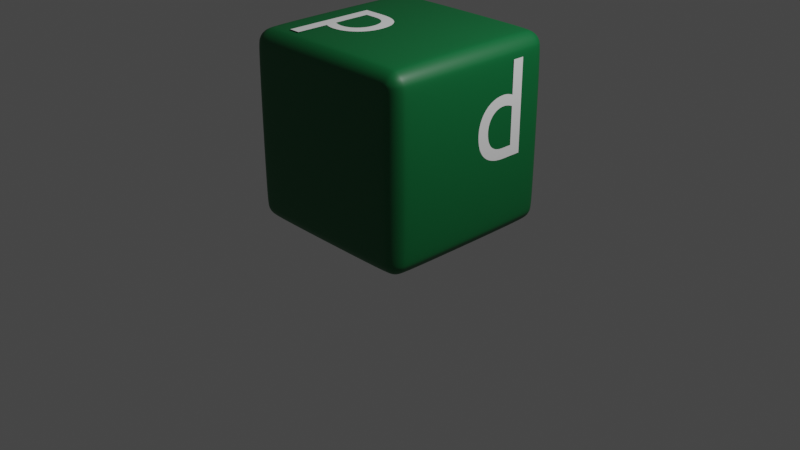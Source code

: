 # Source: PoisonDice.blend  (saved by Blender 3.6.11; exported with 4.5.12 LTS)
import bpy
from mathutils import Matrix  # noqa: F401  (used for matrix-valued properties, if any)

bpy.ops.wm.read_factory_settings(use_empty=True)
scene = bpy.context.scene
scene.name = 'Scene'

# ---- collections
col_collection = bpy.data.collections.new('Collection'); scene.collection.children.link(col_collection)

# ---- materials (node trees are filled in below, after node groups)
mat_material = bpy.data.materials.new('Material')
mat_material.alpha_threshold = 0.0
mat_material.use_transparent_shadow = False
mat_material.roughness = 0.5
mat_material.line_color = (0.0, 0.0, 0.0, 1.0)

# ---- material node trees
mat_material.use_nodes = True; mat_material.node_tree.nodes.clear()
_N = mat_material.node_tree.nodes; _L = mat_material.node_tree.links
n0 = _N.new('ShaderNodeOutputMaterial'); n0.name = 'Material Output'; n0.location = (300, 300)
n1 = _N.new('ShaderNodeBsdfPrincipled'); n1.name = 'Principled BSDF'; n1.location = (10, 300)
n1.distribution = 'GGX'
n1.subsurface_method = 'RANDOM_WALK_SKIN'
n1.inputs[0].default_value = (0.0, 0.1221, 0.0319, 1.0)
n1.inputs[3].default_value = 1.45
n1.inputs[27].default_value = (0.0, 0.0, 0.0, 1.0)
n1.inputs[28].default_value = 1.0
_L.new(n1.outputs[0], n0.inputs[0])
n0.is_active_output = True

# ---- world
world_world = bpy.data.worlds.new('World'); scene.world = world_world
world_world.use_nodes = True; world_world.node_tree.nodes.clear()
_N = world_world.node_tree.nodes; _L = world_world.node_tree.links
n0 = _N.new('ShaderNodeOutputWorld'); n0.name = 'World Output'; n0.location = (300, 300)
n1 = _N.new('ShaderNodeBackground'); n1.name = 'Background'; n1.location = (10, 300)
n1.inputs[0].default_value = (0.05088, 0.05088, 0.05088, 1.0)
_L.new(n1.outputs[0], n0.inputs[0])
n0.is_active_output = True
world_world.color = (0.05088, 0.05088, 0.05088)
world_world.use_sun_shadow = False
world_world.sun_shadow_jitter_overblur = 0.0

# ---- cameras
cam_camera = bpy.data.cameras.new('Camera')
cam_camera.clip_end = 100.0
cam_camera.ortho_scale = 7.314

# ---- lights
light_light = bpy.data.lights.new('Light', 'POINT')
light_light.transmission_factor = 0.0
light_light.energy = 1000.0
light_light.shadow_soft_size = 0.1
light_light.shadow_maximum_resolution = 0.006
light_light.use_absolute_resolution = True

# ---- meshes
me_cube = bpy.data.meshes.new('Cube')
me_cube.from_pydata([(0.8, 1.0, 0.8), (0.8, 0.8, 1.0), (1.0, 0.8, 0.8), (0.8, 0.9848, 0.8765), (0.8, 0.9414, 0.9414), (0.8765, 0.9848, 0.8), (0.8785, 0.9664, 0.8785), (0.8745, 0.9313, 0.9313), (0.9155, 0.9155, 0.9155), (0.8765, 0.8, 0.9848), (0.9414, 0.8, 0.9414), (0.8, 0.8765, 0.9848), (0.8785, 0.8785, 0.9664), (0.9313, 0.8745, 0.9313), (0.9848, 0.8765, 0.8), (0.9414, 0.9414, 0.8), (0.9848, 0.8, 0.8765), (0.9664, 0.8785, 0.8785), (0.9313, 0.9313, 0.8745), (0.8, 0.8, -1.0), (0.8, 1.0, -0.8), (1.0, 0.8, -0.8), (0.8, 0.8765, -0.9848), (0.8, 0.9414, -0.9414), (0.8765, 0.8, -0.9848), (0.8785, 0.8785, -0.9664), (0.8745, 0.9313, -0.9313), (0.9155, 0.9155, -0.9155), (0.8765, 0.9848, -0.8), (0.9414, 0.9414, -0.8), (0.8, 0.9848, -0.8765), (0.8785, 0.9664, -0.8785), (0.9313, 0.9313, -0.8745), (0.9848, 0.8, -0.8765), (0.9414, 0.8, -0.9414), (0.9848, 0.8765, -0.8), (0.9664, 0.8785, -0.8785), (0.9313, 0.8745, -0.9313), (1.0, -0.8, 0.8), (0.8, -0.8, 1.0), (0.8, -1.0, 0.8), (0.9848, -0.8, 0.8765), (0.9414, -0.8, 0.9414), (0.9848, -0.8765, 0.8), (0.9664, -0.8785, 0.8785), (0.9313, -0.8745, 0.9313), (0.9155, -0.9155, 0.9155), (0.8, -0.8765, 0.9848), (0.8, -0.9414, 0.9414), (0.8765, -0.8, 0.9848), (0.8785, -0.8785, 0.9664), (0.8745, -0.9313, 0.9313), (0.8765, -0.9848, 0.8), (0.9414, -0.9414, 0.8), (0.8, -0.9848, 0.8765), (0.8785, -0.9664, 0.8785), (0.9313, -0.9313, 0.8745), (1.0, -0.8, -0.8), (0.8, -1.0, -0.8), (0.8, -0.8, -1.0), (0.9848, -0.8765, -0.8), (0.9414, -0.9414, -0.8), (0.9848, -0.8, -0.8765), (0.9664, -0.8785, -0.8785), (0.9313, -0.9313, -0.8745), (0.9155, -0.9155, -0.9155), (0.8, -0.9848, -0.8765), (0.8, -0.9414, -0.9414), (0.8765, -0.9848, -0.8), (0.8785, -0.9664, -0.8785), (0.8745, -0.9313, -0.9313), (0.8765, -0.8, -0.9848), (0.9414, -0.8, -0.9414), (0.8, -0.8765, -0.9848), (0.8785, -0.8785, -0.9664), (0.9313, -0.8745, -0.9313), (-0.8, 1.0, 0.8), (-1.0, 0.8, 0.8), (-0.8, 0.8, 1.0), (-0.8765, 0.9848, 0.8), (-0.9414, 0.9414, 0.8), (-0.8, 0.9848, 0.8765), (-0.8785, 0.9664, 0.8785), (-0.9313, 0.9313, 0.8745), (-0.9155, 0.9155, 0.9155), (-0.9848, 0.8, 0.8765), (-0.9414, 0.8, 0.9414), (-0.9848, 0.8765, 0.8), (-0.9664, 0.8785, 0.8785), (-0.9313, 0.8745, 0.9313), (-0.8, 0.8765, 0.9848), (-0.8, 0.9414, 0.9414), (-0.8765, 0.8, 0.9848), (-0.8785, 0.8785, 0.9664), (-0.8745, 0.9313, 0.9313), (-1.0, 0.8, -0.8), (-0.8, 1.0, -0.8), (-0.8, 0.8, -1.0), (-0.9848, 0.8765, -0.8), (-0.9414, 0.9414, -0.8), (-0.9848, 0.8, -0.8765), (-0.9664, 0.8785, -0.8785), (-0.9313, 0.9313, -0.8745), (-0.9155, 0.9155, -0.9155), (-0.8, 0.9848, -0.8765), (-0.8, 0.9414, -0.9414), (-0.8765, 0.9848, -0.8), (-0.8785, 0.9664, -0.8785), (-0.8745, 0.9313, -0.9313), (-0.8765, 0.8, -0.9848), (-0.9414, 0.8, -0.9414), (-0.8, 0.8765, -0.9848), (-0.8785, 0.8785, -0.9664), (-0.9313, 0.8745, -0.9313), (-1.0, -0.8, 0.8), (-0.8, -1.0, 0.8), (-0.8, -0.8, 1.0), (-0.9848, -0.8765, 0.8), (-0.9414, -0.9414, 0.8), (-0.9848, -0.8, 0.8765), (-0.9664, -0.8785, 0.8785), (-0.9313, -0.9313, 0.8745), (-0.9155, -0.9155, 0.9155), (-0.8, -0.9848, 0.8765), (-0.8, -0.9414, 0.9414), (-0.8765, -0.9848, 0.8), (-0.8785, -0.9664, 0.8785), (-0.8745, -0.9313, 0.9313), (-0.8765, -0.8, 0.9848), (-0.9414, -0.8, 0.9414), (-0.8, -0.8765, 0.9848), (-0.8785, -0.8785, 0.9664), (-0.9313, -0.8745, 0.9313), (-0.8, -0.8, -1.0), (-0.8, -1.0, -0.8), (-1.0, -0.8, -0.8), (-0.8, -0.8765, -0.9848), (-0.8, -0.9414, -0.9414), (-0.8765, -0.8, -0.9848), (-0.8785, -0.8785, -0.9664), (-0.8745, -0.9313, -0.9313), (-0.9155, -0.9155, -0.9155), (-0.8765, -0.9848, -0.8), (-0.9414, -0.9414, -0.8), (-0.8, -0.9848, -0.8765), (-0.8785, -0.9664, -0.8785), (-0.9313, -0.9313, -0.8745), (-0.9848, -0.8, -0.8765), (-0.9414, -0.8, -0.9414), (-0.9848, -0.8765, -0.8), (-0.9664, -0.8785, -0.8785), (-0.9313, -0.8745, -0.9313)], [], [(97, 19, 59, 133), (135, 114, 77, 95), (58, 40, 115, 134), (1, 78, 116, 39), (21, 2, 38, 57), (0, 3, 6, 5), (3, 4, 7, 6), (5, 6, 18, 15), (6, 7, 8, 18), (1, 9, 12, 11), (9, 10, 13, 12), (11, 12, 7, 4), (12, 13, 8, 7), (2, 14, 17, 16), (14, 15, 18, 17), (16, 17, 13, 10), (17, 18, 8, 13), (19, 22, 25, 24), (22, 23, 26, 25), (24, 25, 37, 34), (25, 26, 27, 37), (20, 28, 31, 30), (28, 29, 32, 31), (30, 31, 26, 23), (31, 32, 27, 26), (21, 33, 36, 35), (33, 34, 37, 36), (35, 36, 32, 29), (36, 37, 27, 32), (38, 41, 44, 43), (41, 42, 45, 44), (43, 44, 56, 53), (44, 45, 46, 56), (39, 47, 50, 49), (47, 48, 51, 50), (49, 50, 45, 42), (50, 51, 46, 45), (40, 52, 55, 54), (52, 53, 56, 55), (54, 55, 51, 48), (55, 56, 46, 51), (57, 60, 63, 62), (60, 61, 64, 63), (62, 63, 75, 72), (63, 64, 65, 75), (58, 66, 69, 68), (66, 67, 70, 69), (68, 69, 64, 61), (69, 70, 65, 64), (59, 71, 74, 73), (71, 72, 75, 74), (73, 74, 70, 67), (74, 75, 65, 70), (76, 79, 82, 81), (79, 80, 83, 82), (81, 82, 94, 91), (82, 83, 84, 94), (77, 85, 88, 87), (85, 86, 89, 88), (87, 88, 83, 80), (88, 89, 84, 83), (78, 90, 93, 92), (90, 91, 94, 93), (92, 93, 89, 86), (93, 94, 84, 89), (95, 98, 101, 100), (98, 99, 102, 101), (100, 101, 113, 110), (101, 102, 103, 113), (96, 104, 107, 106), (104, 105, 108, 107), (106, 107, 102, 99), (107, 108, 103, 102), (97, 109, 112, 111), (109, 110, 113, 112), (111, 112, 108, 105), (112, 113, 103, 108), (114, 117, 120, 119), (117, 118, 121, 120), (119, 120, 132, 129), (120, 121, 122, 132), (115, 123, 126, 125), (123, 124, 127, 126), (125, 126, 121, 118), (126, 127, 122, 121), (116, 128, 131, 130), (128, 129, 132, 131), (130, 131, 127, 124), (131, 132, 122, 127), (133, 136, 139, 138), (136, 137, 140, 139), (138, 139, 151, 148), (139, 140, 141, 151), (134, 142, 145, 144), (142, 143, 146, 145), (144, 145, 140, 137), (145, 146, 141, 140), (135, 147, 150, 149), (147, 148, 151, 150), (149, 150, 146, 143), (150, 151, 141, 146), (97, 133, 138, 109), (109, 138, 148, 110), (110, 148, 147, 100), (100, 147, 135, 95), (19, 97, 111, 22), (22, 111, 105, 23), (23, 105, 104, 30), (30, 104, 96, 20), (2, 21, 35, 14), (14, 35, 29, 15), (15, 29, 28, 5), (5, 28, 20, 0), (134, 115, 125, 142), (142, 125, 118, 143), (143, 118, 117, 149), (149, 117, 114, 135), (40, 58, 68, 52), (52, 68, 61, 53), (53, 61, 60, 43), (43, 60, 57, 38), (76, 96, 106, 79), (79, 106, 99, 80), (80, 99, 98, 87), (87, 98, 95, 77), (39, 116, 130, 47), (47, 130, 124, 48), (48, 124, 123, 54), (54, 123, 115, 40), (1, 39, 49, 9), (9, 49, 42, 10), (10, 42, 41, 16), (16, 41, 38, 2), (133, 59, 73, 136), (136, 73, 67, 137), (137, 67, 66, 144), (144, 66, 58, 134), (116, 78, 92, 128), (128, 92, 86, 129), (129, 86, 85, 119), (119, 85, 77, 114), (78, 1, 11, 90), (90, 11, 4, 91), (91, 4, 3, 81), (81, 3, 0, 76), (59, 19, 24, 71), (71, 24, 34, 72), (72, 34, 33, 62), (62, 33, 21, 57), (96, 76, 0, 20)])
me_cube.polygons.foreach_set('use_smooth', [True] * 150)
_uv = me_cube.uv_layers.new(name='UVMap')
_uv.uv.foreach_set('vector', [0.15, 0.525, 0.35, 0.525, 0.35, 0.725, 0.15, 0.725, 0.4, 0.025, 0.6, 0.025, 0.6, 0.225, 0.4, 0.225, 0.4, 0.775, 0.6, 0.775, 0.6, 0.975, 0.4, 0.975, 0.65, 0.525, 0.85, 0.525, 0.85, 0.725, 0.65, 0.725, 0.4, 0.525, 0.6, 0.525, 0.6, 0.725, 0.4, 0.725, 0.6, 0.475, 0.6096, 0.475, 0.6098, 0.4848, 0.6, 0.4846, 0.6096, 0.475, 0.625, 0.475, 0.625, 0.4843, 0.6098, 0.4848, 0.6, 0.4846, 0.6098, 0.4848, 0.6093, 0.5, 0.6, 0.5, 0.6098, 0.4848, 0.625, 0.4843, 0.6215, 0.5, 0.6093, 0.5, 0.65, 0.525, 0.6404, 0.525, 0.6402, 0.5152, 0.65, 0.5154, 0.6404, 0.525, 0.625, 0.525, 0.625, 0.5157, 0.6402, 0.5152, 0.65, 0.5154, 0.6402, 0.5152, 0.6407, 0.5, 0.65, 0.5, 0.6402, 0.5152, 0.625, 0.5157, 0.6215, 0.5, 0.6407, 0.5, 0.6, 0.525, 0.6, 0.5154, 0.6098, 0.5152, 0.6096, 0.525, 0.6, 0.5154, 0.6, 0.5, 0.6093, 0.5, 0.6098, 0.5152, 0.6096, 0.525, 0.6098, 0.5152, 0.625, 0.5157, 0.625, 0.525, 0.6098, 0.5152, 0.6093, 0.5, 0.6215, 0.5, 0.625, 0.5157, 0.35, 0.525, 0.35, 0.5154, 0.3598, 0.5152, 0.3596, 0.525, 0.35, 0.5154, 0.35, 0.5, 0.3593, 0.5, 0.3598, 0.5152, 0.3596, 0.525, 0.3598, 0.5152, 0.375, 0.5157, 0.375, 0.525, 0.3598, 0.5152, 0.3593, 0.5, 0.375, 0.5035, 0.375, 0.5157, 0.4, 0.475, 0.4, 0.4846, 0.3902, 0.4848, 0.3904, 0.475, 0.4, 0.4846, 0.4, 0.5, 0.3907, 0.5, 0.3902, 0.4848, 0.3904, 0.475, 0.3902, 0.4848, 0.375, 0.4843, 0.375, 0.475, 0.3902, 0.4848, 0.3907, 0.5, 0.375, 0.5035, 0.375, 0.4843, 0.4, 0.525, 0.3904, 0.525, 0.3902, 0.5152, 0.4, 0.5154, 0.3904, 0.525, 0.375, 0.525, 0.375, 0.5157, 0.3902, 0.5152, 0.4, 0.5154, 0.3902, 0.5152, 0.3907, 0.5, 0.4, 0.5, 0.3902, 0.5152, 0.375, 0.5157, 0.375, 0.5035, 0.3907, 0.5, 0.6, 0.725, 0.6096, 0.725, 0.6098, 0.7348, 0.6, 0.7346, 0.6096, 0.725, 0.625, 0.725, 0.625, 0.7343, 0.6098, 0.7348, 0.6, 0.7346, 0.6098, 0.7348, 0.6093, 0.75, 0.6, 0.75, 0.6098, 0.7348, 0.625, 0.7343, 0.625, 0.7465, 0.6093, 0.75, 0.65, 0.725, 0.65, 0.7346, 0.6402, 0.7348, 0.6404, 0.725, 0.65, 0.7346, 0.65, 0.75, 0.6407, 0.75, 0.6402, 0.7348, 0.6404, 0.725, 0.6402, 0.7348, 0.625, 0.7343, 0.625, 0.725, 0.6402, 0.7348, 0.6407, 0.75, 0.625, 0.7465, 0.625, 0.7343, 0.6, 0.775, 0.6, 0.7654, 0.6098, 0.7652, 0.6096, 0.775, 0.6, 0.7654, 0.6, 0.75, 0.6093, 0.75, 0.6098, 0.7652, 0.6096, 0.775, 0.6098, 0.7652, 0.625, 0.7657, 0.625, 0.775, 0.6098, 0.7652, 0.6093, 0.75, 0.625, 0.7465, 0.625, 0.7657, 0.4, 0.725, 0.4, 0.7346, 0.3902, 0.7348, 0.3904, 0.725, 0.4, 0.7346, 0.4, 0.75, 0.3907, 0.75, 0.3902, 0.7348, 0.3904, 0.725, 0.3902, 0.7348, 0.375, 0.7343, 0.375, 0.725, 0.3902, 0.7348, 0.3907, 0.75, 0.3785, 0.75, 0.375, 0.7343, 0.4, 0.775, 0.3904, 0.775, 0.3902, 0.7652, 0.4, 0.7654, 0.3904, 0.775, 0.375, 0.775, 0.375, 0.7657, 0.3902, 0.7652, 0.4, 0.7654, 0.3902, 0.7652, 0.3907, 0.75, 0.4, 0.75, 0.3902, 0.7652, 0.375, 0.7657, 0.3785, 0.75, 0.3907, 0.75, 0.35, 0.725, 0.3596, 0.725, 0.3598, 0.7348, 0.35, 0.7346, 0.3596, 0.725, 0.375, 0.725, 0.375, 0.7343, 0.3598, 0.7348, 0.35, 0.7346, 0.3598, 0.7348, 0.3593, 0.75, 0.35, 0.75, 0.3598, 0.7348, 0.375, 0.7343, 0.3785, 0.75, 0.3593, 0.75, 0.6, 0.275, 0.6, 0.2654, 0.6098, 0.2652, 0.6096, 0.275, 0.6, 0.2654, 0.6, 0.25, 0.6093, 0.25, 0.6098, 0.2652, 0.6096, 0.275, 0.6098, 0.2652, 0.625, 0.2657, 0.625, 0.275, 0.6098, 0.2652, 0.6093, 0.25, 0.6144, 0.25, 0.625, 0.2657, 0.6, 0.225, 0.6096, 0.225, 0.6098, 0.2348, 0.6, 0.2346, 0.6096, 0.225, 0.625, 0.225, 0.625, 0.2343, 0.6098, 0.2348, 0.6, 0.2346, 0.6098, 0.2348, 0.6093, 0.25, 0.6, 0.25, 0.6098, 0.2348, 0.625, 0.2343, 0.625, 0.2394, 0.6093, 0.25, 0.85, 0.525, 0.85, 0.5154, 0.8598, 0.5152, 0.8596, 0.525, 0.85, 0.5154, 0.85, 0.5, 0.8593, 0.5, 0.8598, 0.5152, 0.8596, 0.525, 0.8598, 0.5152, 0.875, 0.5157, 0.875, 0.525, 0.8598, 0.5152, 0.8593, 0.5, 0.8644, 0.5, 0.875, 0.5157, 0.4, 0.225, 0.4, 0.2346, 0.3902, 0.2348, 0.3904, 0.225, 0.4, 0.2346, 0.4, 0.25, 0.3907, 0.25, 0.3902, 0.2348, 0.3904, 0.225, 0.3902, 0.2348, 0.375, 0.2343, 0.375, 0.225, 0.3902, 0.2348, 0.3907, 0.25, 0.3856, 0.25, 0.375, 0.2343, 0.4, 0.275, 0.3904, 0.275, 0.3902, 0.2652, 0.4, 0.2654, 0.3904, 0.275, 0.375, 0.275, 0.375, 0.2657, 0.3902, 0.2652, 0.4, 0.2654, 0.3902, 0.2652, 0.3907, 0.25, 0.4, 0.25, 0.3902, 0.2652, 0.375, 0.2657, 0.375, 0.2606, 0.3907, 0.25, 0.15, 0.525, 0.1404, 0.525, 0.1402, 0.5152, 0.15, 0.5154, 0.1404, 0.525, 0.125, 0.525, 0.125, 0.5157, 0.1402, 0.5152, 0.15, 0.5154, 0.1402, 0.5152, 0.1407, 0.5, 0.15, 0.5, 0.1402, 0.5152, 0.125, 0.5157, 0.125, 0.5106, 0.1407, 0.5, 0.6, 0.025, 0.6, 0.01543, 0.6098, 0.01519, 0.6096, 0.025, 0.6, 0.01543, 0.6, 0.0, 0.6093, 0.0, 0.6098, 0.01519, 0.6096, 0.025, 0.6098, 0.01519, 0.625, 0.01569, 0.625, 0.025, 0.6098, 0.01519, 0.6093, 0.0, 0.6144, 0.0, 0.625, 0.01569, 0.6, 0.975, 0.6096, 0.975, 0.6098, 0.9848, 0.6, 0.9846, 0.6096, 0.975, 0.625, 0.975, 0.625, 0.9843, 0.6098, 0.9848, 0.6, 0.9846, 0.6098, 0.9848, 0.6093, 1.0, 0.6, 1.0, 0.6098, 0.9848, 0.625, 0.9843, 0.625, 0.9894, 0.6093, 1.0, 0.85, 0.725, 0.8596, 0.725, 0.8598, 0.7348, 0.85, 0.7346, 0.8596, 0.725, 0.875, 0.725, 0.875, 0.7343, 0.8598, 0.7348, 0.85, 0.7346, 0.8598, 0.7348, 0.8593, 0.75, 0.85, 0.75, 0.8598, 0.7348, 0.875, 0.7343, 0.875, 0.7394, 0.8593, 0.75, 0.15, 0.725, 0.15, 0.7346, 0.1402, 0.7348, 0.1404, 0.725, 0.15, 0.7346, 0.15, 0.75, 0.1407, 0.75, 0.1402, 0.7348, 0.1404, 0.725, 0.1402, 0.7348, 0.125, 0.7343, 0.125, 0.725, 0.1402, 0.7348, 0.1407, 0.75, 0.1356, 0.75, 0.125, 0.7343, 0.4, 0.975, 0.4, 0.9846, 0.3902, 0.9848, 0.3904, 0.975, 0.4, 0.9846, 0.4, 1.0, 0.3907, 1.0, 0.3902, 0.9848, 0.3904, 0.975, 0.3902, 0.9848, 0.375, 0.9843, 0.375, 0.975, 0.3902, 0.9848, 0.3907, 1.0, 0.3856, 1.0, 0.375, 0.9843, 0.4, 0.025, 0.3904, 0.025, 0.3902, 0.01519, 0.4, 0.01543, 0.3904, 0.025, 0.375, 0.025, 0.375, 0.01569, 0.3902, 0.01519, 0.4, 0.01543, 0.3902, 0.01519, 0.3907, 0.0, 0.4, 0.0, 0.3902, 0.01519, 0.375, 0.01569, 0.375, 0.01057, 0.3907, 0.0, 0.15, 0.525, 0.15, 0.725, 0.1404, 0.725, 0.1404, 0.525, 0.1404, 0.525, 0.1404, 0.725, 0.125, 0.725, 0.125, 0.525, 0.375, 0.225, 0.375, 0.025, 0.3904, 0.025, 0.3904, 0.225, 0.3904, 0.225, 0.3904, 0.025, 0.4, 0.025, 0.4, 0.225, 0.35, 0.525, 0.15, 0.525, 0.15, 0.5154, 0.35, 0.5154, 0.35, 0.5154, 0.15, 0.5154, 0.15, 0.5, 0.35, 0.5, 0.375, 0.475, 0.375, 0.275, 0.3904, 0.275, 0.3904, 0.475, 0.3904, 0.475, 0.3904, 0.275, 0.4, 0.275, 0.4, 0.475, 0.6, 0.525, 0.4, 0.525, 0.4, 0.5154, 0.6, 0.5154, 0.6, 0.5154, 0.4, 0.5154, 0.4, 0.5, 0.6, 0.5, 0.6, 0.5, 0.4, 0.5, 0.4, 0.4846, 0.6, 0.4846, 0.6, 0.4846, 0.4, 0.4846, 0.4, 0.475, 0.6, 0.475, 0.4, 0.975, 0.6, 0.975, 0.6, 0.9846, 0.4, 0.9846, 0.4, 0.9846, 0.6, 0.9846, 0.6, 1.0, 0.4, 1.0, 0.4, 0.0, 0.6, 0.0, 0.6, 0.01543, 0.4, 0.01543, 0.4, 0.01543, 0.6, 0.01543, 0.6, 0.025, 0.4, 0.025, 0.6, 0.775, 0.4, 0.775, 0.4, 0.7654, 0.6, 0.7654, 0.6, 0.7654, 0.4, 0.7654, 0.4, 0.75, 0.6, 0.75, 0.6, 0.75, 0.4, 0.75, 0.4, 0.7346, 0.6, 0.7346, 0.6, 0.7346, 0.4, 0.7346, 0.4, 0.725, 0.6, 0.725, 0.6, 0.275, 0.4, 0.275, 0.4, 0.2654, 0.6, 0.2654, 0.6, 0.2654, 0.4, 0.2654, 0.4, 0.25, 0.6, 0.25, 0.6, 0.25, 0.4, 0.25, 0.4, 0.2346, 0.6, 0.2346, 0.6, 0.2346, 0.4, 0.2346, 0.4, 0.225, 0.6, 0.225, 0.65, 0.725, 0.85, 0.725, 0.85, 0.7346, 0.65, 0.7346, 0.65, 0.7346, 0.85, 0.7346, 0.85, 0.75, 0.65, 0.75, 0.625, 0.775, 0.625, 0.975, 0.6096, 0.975, 0.6096, 0.775, 0.6096, 0.775, 0.6096, 0.975, 0.6, 0.975, 0.6, 0.775, 0.65, 0.525, 0.65, 0.725, 0.6404, 0.725, 0.6404, 0.525, 0.6404, 0.525, 0.6404, 0.725, 0.625, 0.725, 0.625, 0.525, 0.625, 0.525, 0.625, 0.725, 0.6096, 0.725, 0.6096, 0.525, 0.6096, 0.525, 0.6096, 0.725, 0.6, 0.725, 0.6, 0.525, 0.15, 0.725, 0.35, 0.725, 0.35, 0.7346, 0.15, 0.7346, 0.15, 0.7346, 0.35, 0.7346, 0.35, 0.75, 0.15, 0.75, 0.375, 0.975, 0.375, 0.775, 0.3904, 0.775, 0.3904, 0.975, 0.3904, 0.975, 0.3904, 0.775, 0.4, 0.775, 0.4, 0.975, 0.85, 0.725, 0.85, 0.525, 0.8596, 0.525, 0.8596, 0.725, 0.8596, 0.725, 0.8596, 0.525, 0.875, 0.525, 0.875, 0.725, 0.625, 0.025, 0.625, 0.225, 0.6096, 0.225, 0.6096, 0.025, 0.6096, 0.025, 0.6096, 0.225, 0.6, 0.225, 0.6, 0.025, 0.85, 0.525, 0.65, 0.525, 0.65, 0.5154, 0.85, 0.5154, 0.85, 0.5154, 0.65, 0.5154, 0.65, 0.5, 0.85, 0.5, 0.625, 0.275, 0.625, 0.475, 0.6096, 0.475, 0.6096, 0.275, 0.6096, 0.275, 0.6096, 0.475, 0.6, 0.475, 0.6, 0.275, 0.35, 0.725, 0.35, 0.525, 0.3596, 0.525, 0.3596, 0.725, 0.3596, 0.725, 0.3596, 0.525, 0.375, 0.525, 0.375, 0.725, 0.375, 0.725, 0.375, 0.525, 0.3904, 0.525, 0.3904, 0.725, 0.3904, 0.725, 0.3904, 0.525, 0.4, 0.525, 0.4, 0.725, 0.4, 0.275, 0.6, 0.275, 0.6, 0.475, 0.4, 0.475])
me_cube.materials.append(mat_material)
me_cube.use_mirror_vertex_groups = False
me_cube.update()

# ---- curves / text
txt_p = bpy.data.curves.new('p', 'FONT')
txt_p.dimensions = '2D'
txt_p.body = 'p'
txt_p.offset_x = -0.5
txt_p.offset_y = -0.3438
txt_p_001 = bpy.data.curves.new('p.001', 'FONT')
txt_p_001.dimensions = '2D'
txt_p_001.body = 'p'
txt_p_001.offset_x = -0.5
txt_p_001.offset_y = -0.3438
txt_p_002 = bpy.data.curves.new('p.002', 'FONT')
txt_p_002.dimensions = '2D'
txt_p_002.body = 'p'
txt_p_002.offset_x = -0.5
txt_p_002.offset_y = -0.3438

# ---- objects
ob_dice = bpy.data.objects.new('Dice', me_cube)
ob_light = bpy.data.objects.new('Light', light_light)
ob_camera = bpy.data.objects.new('Camera', cam_camera)
ob_poison = bpy.data.objects.new('Poison', txt_p)
ob_poison_001 = bpy.data.objects.new('Poison.001', txt_p_001)
ob_poison_002 = bpy.data.objects.new('Poison.002', txt_p_002)

# ---- transforms, parenting, visibility, modifiers, constraints
ob_dice.location = (0.0, 0.0, 1.0)
ob_dice.lock_rotations_4d = False
ob_dice.empty_display_type = 'ARROWS'
ob_dice.lineart.crease_threshold = 0.0
_m = ob_dice.modifiers.new('Subdivision', 'SUBSURF')
_m.levels = 3
_m.render_levels = 3
ob_light.location = (4.076, 1.005, 5.904)
ob_light.rotation_euler = (0.6503, 0.05522, 1.866)
ob_light.lock_rotations_4d = False
ob_light.empty_display_type = 'ARROWS'
ob_light.color = (0.0, 0.0, 0.0, 0.0)
ob_light.lineart.crease_threshold = 0.0
ob_camera.location = (7.359, -6.926, 4.958)
ob_camera.rotation_euler = (1.109, 0.0, 0.8149)
ob_camera.lock_rotations_4d = False
ob_camera.empty_display_type = 'ARROWS'
ob_camera.color = (0.0, 0.0, 0.0, 0.0)
ob_camera.display_type = 'WIRE'
ob_camera.lineart.crease_threshold = 0.0
ob_poison.parent = ob_dice
ob_poison.matrix_parent_inverse = Matrix(((1.0, -0.0, 0.0, -0.0), (-0.0, 1.0, -0.0, 0.0), (0.0, -0.0, 1.0, -1.0), (-0.0, 0.0, -0.0, 1.0)))
ob_poison.location = (0.0, 0.003347, 2.0)
ob_poison.scale = (1.4, 1.4, 1.0)
ob_poison_001.parent = ob_dice
ob_poison_001.matrix_parent_inverse = Matrix(((1.0, -0.0, 0.0, -0.0), (-0.0, 1.0, -0.0, 0.0), (0.0, -0.0, 1.0, -1.0), (-0.0, 0.0, -0.0, 1.0)))
ob_poison_001.location = (-1.0, 0.0, 1.0)
ob_poison_001.rotation_euler = (-1.571, 6.283, 1.571)
ob_poison_001.scale = (1.4, 1.4, 1.0)
ob_poison_002.parent = ob_dice
ob_poison_002.matrix_parent_inverse = Matrix(((1.0, -0.0, 0.0, -0.0), (-0.0, 1.0, -0.0, 0.0), (0.0, -0.0, 1.0, -1.0), (-0.0, 0.0, -0.0, 1.0)))
ob_poison_002.location = (1.0, 0.0, 1.0)
ob_poison_002.rotation_euler = (1.571, 3.142, 1.571)
ob_poison_002.scale = (1.4, 1.4, 1.0)

# ---- collection membership
col_collection.objects.link(ob_dice)
col_collection.objects.link(ob_light)
col_collection.objects.link(ob_camera)
col_collection.objects.link(ob_poison)
col_collection.objects.link(ob_poison_001)
col_collection.objects.link(ob_poison_002)

# ---- scene / render settings (as saved in the file)
scene.camera = ob_camera
scene.frame_start = 1; scene.frame_end = 250; scene.frame_set(1)
scene.render.engine = 'BLENDER_EEVEE_NEXT'
scene.cycles.sampling_pattern = 'TABULATED_SOBOL'
scene.view_settings.view_transform = 'Filmic'
bpy.context.view_layer.update()
